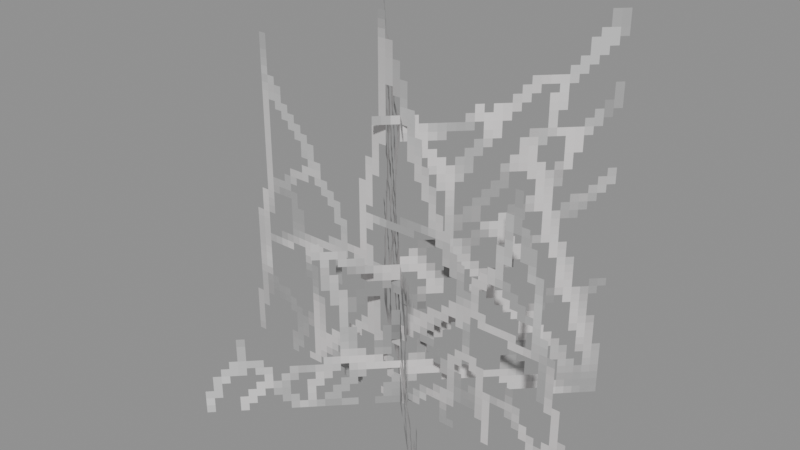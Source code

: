 # Source: Dungeons_SpiderWeb.blend  (saved by Blender 5.0.119; exported with 4.5.12 LTS)
import bpy
from mathutils import Matrix  # noqa: F401  (used for matrix-valued properties, if any)

bpy.ops.wm.read_factory_settings(use_empty=True)
scene = bpy.context.scene
scene.name = 'Scene'

# ---- collections
col_widgets = bpy.data.collections.new('Widgets'); scene.collection.children.link(col_widgets)
col_widgets.hide_viewport = True

# ---- images (referenced by path relative to the original .blend; pixels are not part of the script)
import os
ASSET_DIR = os.environ.get("B2B_ASSET_DIR", "")  # directory of the original .blend (textures are referenced by path, not embedded)
HERE = os.path.dirname(os.path.abspath(__file__))  # packed textures are extracted next to this script under _unpacked/

def load_image(name, relpath, width, height, colorspace="sRGB"):
    """Load a texture the original file referenced (path relative to the .blend, or extracted next to this script)."""
    p = next((c for c in (os.path.join(HERE, relpath), os.path.join(ASSET_DIR, relpath)) if relpath and os.path.exists(c)), "")
    if p:
        img = bpy.data.images.load(p, check_existing=True)
        img.name = name
    else:  # same state as the original file: an image datablock whose file is absent (Cycles renders it pink)
        img = bpy.data.images.new(name, width, height)
        img.source = "FILE"
        img.filepath = "//" + (relpath or name)
    img.colorspace_settings.name = colorspace
    return img
img_image_0 = load_image('Image_0', '_unpacked/Image_0.70bbe44e.png', 128, 128, 'sRGB')

# ---- materials (node trees are filled in below, after node groups)
mat_material_0 = bpy.data.materials.new('Material_0')

# ---- material node trees
mat_material_0.use_nodes = True; mat_material_0.node_tree.nodes.clear()
_N = mat_material_0.node_tree.nodes; _L = mat_material_0.node_tree.links
n0 = _N.new('ShaderNodeBsdfPrincipled'); n0.name = 'Principled BSDF'; n0.location = (10, 300)
n0.inputs[2].default_value = 1.0
n1 = _N.new('ShaderNodeOutputMaterial'); n1.name = 'Material Output'; n1.location = (300, 300)
n2 = _N.new('NodeFrame'); n2.name = 'Frame'; n2.location = (0, 0)
n2.label = 'Alpha Clip'
n2.width = 150
n3 = _N.new('ShaderNodeMath'); n3.name = 'Math'; n3.location = (-340, -20)
n3.operation = 'SUBTRACT'
n3.inputs[0].default_value = 1.0
n4 = _N.new('ShaderNodeMath'); n4.name = 'Math.001'; n4.location = (-540, -20)
n4.operation = 'LESS_THAN'
n4.inputs[1].default_value = 0.05
n5 = _N.new('ShaderNodeTexImage'); n5.name = 'Image Texture'; n5.location = (-840, 210)
n5.label = 'BASE COLOR'
n5.image = img_image_0
n5.interpolation = 'Closest'
n5.extension = 'EXTEND'
n3.parent = n2
n4.parent = n2
_L.new(n0.outputs[0], n1.inputs[0])
_L.new(n3.outputs[0], n0.inputs[4])
_L.new(n4.outputs[0], n3.inputs[1])
_L.new(n5.outputs[0], n0.inputs[0])
_L.new(n5.outputs[1], n4.inputs[0])
n1.is_active_output = True

# ---- meshes
me_mesh_0 = bpy.data.meshes.new('Mesh_0')
me_mesh_0.from_pydata([(-1.5, -6.25e-05, 1.5), (1.5, -6.25e-05, 1.5), (-1.5, -6.25e-05, -1.5), (1.5, -6.25e-05, -1.5), (-1.061, -1.061, 1.5), (1.061, 1.061, 1.5), (-1.061, -1.061, -1.5), (1.061, 1.061, -1.5), (1.061, -1.061, 1.5), (-1.061, 1.061, 1.5), (1.061, -1.061, -1.5), (-1.061, 1.061, -1.5)], [], [(0, 2, 1), (2, 3, 1), (4, 6, 5), (6, 7, 5), (8, 10, 9), (10, 11, 9)])
_uv = me_mesh_0.uv_layers.new(name='UVMap')
_uv.uv.foreach_set('vector', [0.0, 1.0, 0.0, 0.625, 0.375, 1.0, 0.0, 0.625, 0.375, 0.625, 0.375, 1.0, 0.0, 0.625, 0.0, 0.25, 0.375, 0.625, 0.0, 0.25, 0.375, 0.25, 0.375, 0.625, 0.0, 0.625, 0.0, 0.25, 0.375, 0.625, 0.0, 0.25, 0.375, 0.25, 0.375, 0.625])
me_mesh_0.materials.append(mat_material_0)
me_mesh_0.update()
me_mesh_0.normals_split_custom_set([tuple(v) for v in zip(*[iter([0.0, -1.0, 0.0, 0.0, -1.0, 0.0, 0.0, -1.0, 0.0, 0.0, -1.0, 0.0, 0.0, -1.0, 0.0, 0.0, -1.0, 0.0, 0.7071, -0.7071, 0.0, 0.7071, -0.7071, 0.0, 0.7071, -0.7071, 0.0, 0.7071, -0.7071, 0.0, 0.7071, -0.7071, 0.0, 0.7071, -0.7071, 0.0, 0.7071, 0.7071, 0.0, 0.7071, 0.7071, 0.0, 0.7071, 0.7071, 0.0, 0.7071, 0.7071, 0.0, 0.7071, 0.7071, 0.0, 0.7071, 0.7071, 0.0])] * 3)])
me_plane = bpy.data.meshes.new('Plane')
me_plane.from_pydata([(-1.0, -6.123e-17, -1.0), (1.0, -6.123e-17, -1.0), (-1.0, 6.123e-17, 1.0), (1.0, 6.123e-17, 1.0)], [], [(0, 1, 3, 2)])
_uv = me_plane.uv_layers.new(name='UVMap')
_uv.uv.foreach_set('vector', [0.0, 0.0, 1.0, 0.0, 1.0, 1.0, 0.0, 1.0])
me_plane.update()
me_cube = bpy.data.meshes.new('Cube')
me_cube.from_pydata([(6.23e-05, -1.5, -1.5), (6.23e-05, -1.5, 1.5), (6.23e-05, 1.5, -1.5), (6.23e-05, 1.5, 1.5), (6.261e-05, -1.5, -1.5), (6.261e-05, -1.5, 1.5), (6.261e-05, 1.5, -1.5), (6.261e-05, 1.5, 1.5)], [], [(0, 1, 3, 2), (2, 3, 7, 6), (6, 7, 5, 4), (4, 5, 1, 0), (2, 6, 4, 0), (7, 3, 1, 5)])
_uv = me_cube.uv_layers.new(name='UVMap')
_uv.uv.foreach_set('vector', [0.375, 0.0, 0.625, 0.0, 0.625, 0.25, 0.375, 0.25, 0.375, 0.25, 0.625, 0.25, 0.625, 0.5, 0.375, 0.5, 0.375, 0.5, 0.625, 0.5, 0.625, 0.75, 0.375, 0.75, 0.375, 0.75, 0.625, 0.75, 0.625, 1.0, 0.375, 1.0, 0.125, 0.5, 0.375, 0.5, 0.375, 0.75, 0.125, 0.75, 0.625, 0.5, 0.875, 0.5, 0.875, 0.75, 0.625, 0.75])
me_cube.update()
me_cube_001 = bpy.data.meshes.new('Cube.001')
me_cube_001.from_pydata([(-6.291e-05, -1.5, -1.5), (-6.291e-05, -1.5, 1.5), (-6.291e-05, 1.5, -1.5), (-6.291e-05, 1.5, 1.5), (-6.201e-05, -1.5, -1.5), (-6.201e-05, -1.5, 1.5), (-6.201e-05, 1.5, -1.5), (-6.201e-05, 1.5, 1.5)], [], [(0, 1, 3, 2), (2, 3, 7, 6), (6, 7, 5, 4), (4, 5, 1, 0), (2, 6, 4, 0), (7, 3, 1, 5)])
_uv = me_cube_001.uv_layers.new(name='UVMap')
_uv.uv.foreach_set('vector', [0.375, 0.0, 0.625, 0.0, 0.625, 0.25, 0.375, 0.25, 0.375, 0.25, 0.625, 0.25, 0.625, 0.5, 0.375, 0.5, 0.375, 0.5, 0.625, 0.5, 0.625, 0.75, 0.375, 0.75, 0.375, 0.75, 0.625, 0.75, 0.625, 1.0, 0.375, 1.0, 0.125, 0.5, 0.375, 0.5, 0.375, 0.75, 0.125, 0.75, 0.625, 0.5, 0.875, 0.5, 0.875, 0.75, 0.625, 0.75])
me_cube_001.update()
arm_armature = bpy.data.armatures.new('Armature')  # bones are not reproduced

# ---- objects
ob_web = bpy.data.objects.new('Web', arm_armature)
ob_mesh_0 = bpy.data.objects.new('Mesh_0', me_mesh_0)
ob_wgt_web = bpy.data.objects.new('WGT-Web', me_plane)
ob_wgt_web_001 = bpy.data.objects.new('WGT-Web.001', me_cube)
ob_wgt_web_002 = bpy.data.objects.new('WGT-Web.002', me_cube_001)

# ---- transforms, parenting, visibility, modifiers, constraints
ob_web.location = (0.0, 0.3125, 1.458)
ob_web.rotation_mode = 'QUATERNION'
ob_web.rotation_quaternion = (6.123e-17, 1.0, 0.0, 0.0)
ob_web.show_in_front = True
ob_mesh_0.parent = ob_web
ob_mesh_0.location = (0.0, 0.0, 0.0)
ob_mesh_0.rotation_mode = 'QUATERNION'
ob_mesh_0.rotation_quaternion = (1.0, 0.0, 0.0, 0.0)
_vg = ob_mesh_0.vertex_groups.new(name='Web')
_vg.add([0, 1, 2, 3], 1.0, 'REPLACE')
_vg = ob_mesh_0.vertex_groups.new(name='Web.001')
_vg.add([4, 5, 6, 7], 1.0, 'REPLACE')
_vg = ob_mesh_0.vertex_groups.new(name='Web.002')
_vg.add([8, 9, 10, 11], 1.0, 'REPLACE')
_m = ob_mesh_0.modifiers.new('Armature', 'ARMATURE')
_m.object = ob_web
ob_wgt_web.location = (0.0, 0.0, 0.0)
ob_wgt_web.hide_render = True
ob_wgt_web_001.location = (0.0, 0.0, 0.0)
ob_wgt_web_001.hide_render = True
ob_wgt_web_002.location = (0.0, 0.0, 0.0)
ob_wgt_web_002.hide_render = True

# ---- collection membership
scene.collection.objects.link(ob_web)
scene.collection.objects.link(ob_mesh_0)
col_widgets.objects.link(ob_wgt_web)
col_widgets.objects.link(ob_wgt_web_001)
col_widgets.objects.link(ob_wgt_web_002)

# ---- scene / render settings (as saved in the file)
scene.frame_start = 1; scene.frame_end = 250; scene.frame_set(1)
scene.render.engine = 'BLENDER_EEVEE_NEXT'
scene.render.bake_bias = 0.0
scene.render.bake_samples = 0
scene.cycles.sampling_pattern = 'TABULATED_SOBOL'
scene.eevee.use_volume_custom_range = False
bpy.context.view_layer.update()

# ---- added for rendering (the .blend has no active camera and no usable light): camera, sun + grey world if the file has none
cam_auto = bpy.data.cameras.new('AutoCamera')
cam_auto.lens = 50.0
cam_auto.sensor_width = 36.0
cam_auto.clip_end = 1000.0
ob_auto_camera = bpy.data.objects.new('AutoCamera', cam_auto)
scene.collection.objects.link(ob_auto_camera)
ob_auto_camera.location = (4.38876, -4.95401, 4.96891)
ob_auto_camera.rotation_euler = (1.09748, -7.21219e-08, 0.694738)
scene.camera = ob_auto_camera
light_auto_sun = bpy.data.lights.new('AutoSun', 'SUN')
light_auto_sun.energy = 3.0
light_auto_sun.angle = 0.0523599
ob_auto_sun = bpy.data.objects.new('AutoSun', light_auto_sun)
scene.collection.objects.link(ob_auto_sun)
ob_auto_sun.rotation_euler = (0.872665, 0.174533, 0.523599)
if scene.world is None:
    world_auto = bpy.data.worlds.new('AutoWorld')
    world_auto.color = (0.3, 0.3, 0.3)
    scene.world = world_auto
bpy.context.view_layer.update()
